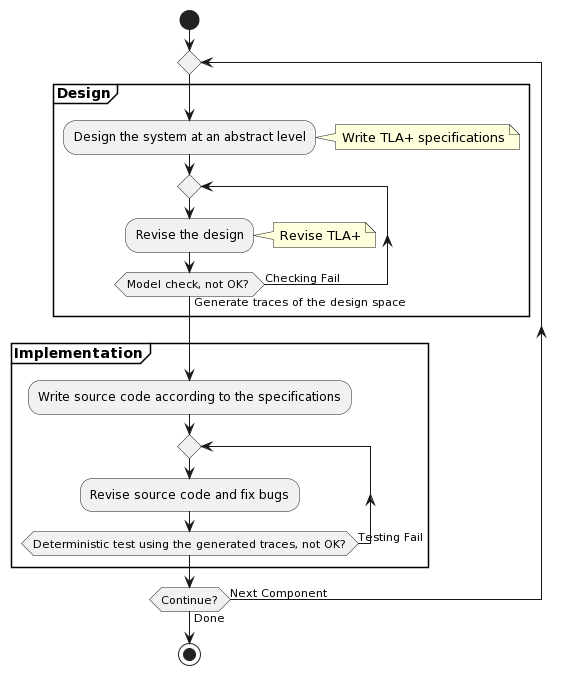

The diagram above was rendered by PlantUML. Its source (embedded in the PNG):
@startuml
start

repeat 
partition **Design** {
  :Design the system at an abstract level; 
  note right: Write TLA+ specifications
  repeat
    :Revise the design;
    note right: Revise TLA+ 
  repeat while (Model check, not OK? ) is (Checking Fail) not (Generate traces of the design space)
}

partition **Implementation** {
  :Write source code according to the specifications;

  repeat
    :Revise source code and fix bugs;
  repeat while (Deterministic test using the generated traces, not OK?) is (Testing Fail)
}

repeat while (Continue?) is (Next Component) not (Done)

stop
@enduml